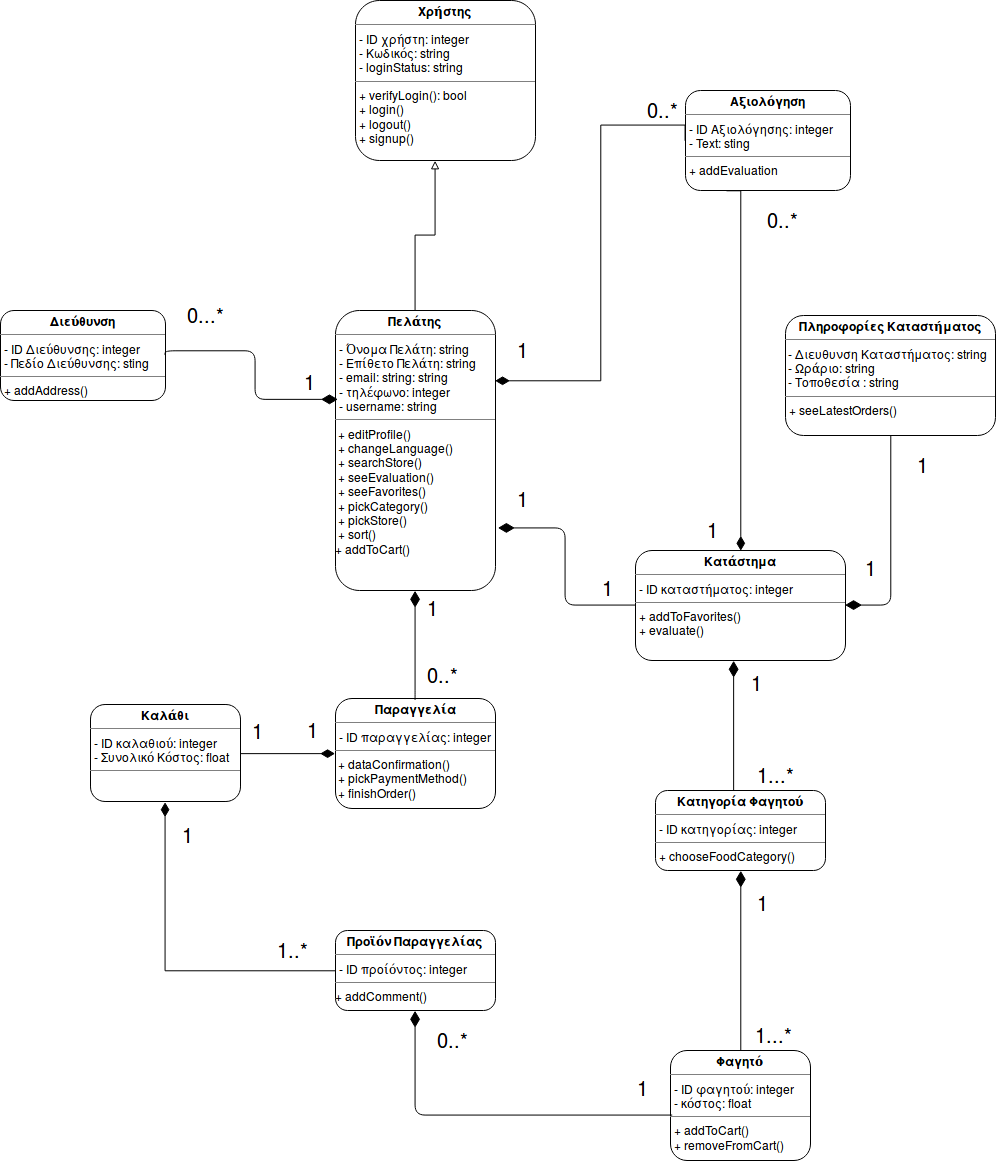

The diagram above was exported from draw.io. Its source (the exported page's mxGraphModel, read from the mxfile embedded in the PNG):
<mxGraphModel dx="1129" dy="1464" grid="1" gridSize="10" guides="1" tooltips="1" connect="1" arrows="1" fold="1" page="1" pageScale="1" pageWidth="1100" pageHeight="850" background="#ffffff" math="0" shadow="0">
  <root>
    <mxCell id="0" />
    <mxCell id="1" parent="0" />
    <mxCell id="2" value="&lt;p style=&quot;margin: 0px ; margin-top: 4px ; text-align: center&quot;&gt;&lt;b&gt;Χρήστης&lt;/b&gt;&lt;br&gt;&lt;/p&gt;&lt;hr size=&quot;1&quot;&gt;&lt;p style=&quot;margin: 0px ; margin-left: 4px&quot;&gt;- ID χρήστη: integer&lt;/p&gt;&lt;p style=&quot;margin: 0px ; margin-left: 4px&quot;&gt;- Κωδικός: string&lt;/p&gt;&lt;p style=&quot;margin: 0px ; margin-left: 4px&quot;&gt;- loginStatus: string&lt;br&gt;&lt;/p&gt;&lt;hr size=&quot;1&quot;&gt;&lt;p style=&quot;margin: 0px ; margin-left: 4px&quot;&gt;+ verifyLogin(): bool&lt;/p&gt;&lt;p style=&quot;margin: 0px ; margin-left: 4px&quot;&gt;+ login()&lt;/p&gt;&lt;p style=&quot;margin: 0px ; margin-left: 4px&quot;&gt;+ logout()&lt;/p&gt;&lt;p style=&quot;margin: 0px ; margin-left: 4px&quot;&gt;+ signup()&lt;br&gt;&lt;/p&gt;" style="verticalAlign=top;align=left;overflow=fill;fontSize=12;fontFamily=Helvetica;html=1;rounded=1;" parent="1" vertex="1">
      <mxGeometry x="450" y="-330" width="180" height="160" as="geometry" />
    </mxCell>
    <mxCell id="46" style="edgeStyle=orthogonalEdgeStyle;rounded=0;html=1;exitX=0.5;exitY=0;startArrow=none;startFill=0;endArrow=block;endFill=0;jettySize=auto;orthogonalLoop=1;strokeColor=#000000;fillColor=#ffffff;fontSize=20;" parent="1" source="4" edge="1">
      <mxGeometry relative="1" as="geometry">
        <mxPoint x="530" y="-170" as="targetPoint" />
        <Array as="points">
          <mxPoint x="510" y="-95" />
          <mxPoint x="530" y="-95" />
        </Array>
      </mxGeometry>
    </mxCell>
    <mxCell id="81" style="edgeStyle=orthogonalEdgeStyle;rounded=0;html=1;entryX=1;entryY=0.25;startArrow=none;startFill=0;endArrow=diamondThin;endFill=1;jettySize=auto;orthogonalLoop=1;strokeColor=#000000;strokeWidth=1;fillColor=#ffffff;fontSize=20;endSize=12;startSize=14;exitX=0;exitY=0.5;" edge="1" parent="1" source="80" target="4">
      <mxGeometry relative="1" as="geometry">
        <mxPoint x="790" y="-50" as="sourcePoint" />
        <Array as="points">
          <mxPoint x="780" y="-205" />
          <mxPoint x="695" y="-205" />
          <mxPoint x="695" y="50" />
        </Array>
      </mxGeometry>
    </mxCell>
    <mxCell id="4" value="&lt;p style=&quot;margin: 0px ; margin-top: 4px ; text-align: center&quot;&gt;&lt;b&gt;Πελάτης&lt;/b&gt;&lt;br&gt;&lt;/p&gt;&lt;hr size=&quot;1&quot;&gt;&lt;p style=&quot;margin: 0px ; margin-left: 4px&quot;&gt;- Όνομα Πελάτη: string&lt;br&gt;&lt;/p&gt;&lt;p style=&quot;margin: 0px ; margin-left: 4px&quot;&gt;- Επίθετο Πελάτη: string&lt;br&gt;&lt;/p&gt;&lt;p style=&quot;margin: 0px ; margin-left: 4px&quot;&gt;- email: string: string&lt;br&gt;&lt;/p&gt;&lt;p style=&quot;margin: 0px ; margin-left: 4px&quot;&gt;- τηλέφωνο: integer&lt;/p&gt;&lt;p style=&quot;margin: 0px ; margin-left: 4px&quot;&gt;- username: string&lt;/p&gt;&lt;hr size=&quot;1&quot;&gt;&amp;nbsp;+ editProfile()&lt;br&gt;&amp;nbsp;+ changeLanguage()&lt;br&gt;&amp;nbsp;+ searchStore()&lt;br&gt;&amp;nbsp;+ seeEvaluation()&lt;br&gt;&amp;nbsp;+ seeFavorites()&lt;br&gt;&amp;nbsp;+ pickCategory()&lt;br&gt;&amp;nbsp;+ pickStore()&lt;br&gt;&amp;nbsp;+ sort()&lt;br&gt;+ addToCart()&lt;br&gt;" style="verticalAlign=top;align=left;overflow=fill;fontSize=12;fontFamily=Helvetica;html=1;rounded=1;" parent="1" vertex="1">
      <mxGeometry x="430" y="-20" width="160" height="280" as="geometry" />
    </mxCell>
    <mxCell id="8" value="&lt;p style=&quot;margin: 0px ; margin-top: 4px ; text-align: center&quot;&gt;&lt;b&gt;Κατάστημα&lt;/b&gt;&lt;/p&gt;&lt;hr size=&quot;1&quot;&gt;&lt;p style=&quot;margin: 0px ; margin-left: 4px&quot;&gt;- ID καταστήματος: integer&lt;/p&gt;&lt;hr size=&quot;1&quot;&gt;&lt;p style=&quot;margin: 0px ; margin-left: 4px&quot;&gt;+ addToFavorites()&lt;/p&gt;&lt;p style=&quot;margin: 0px ; margin-left: 4px&quot;&gt;+ evaluate()&lt;br&gt;&lt;/p&gt;" style="verticalAlign=top;align=left;overflow=fill;fontSize=12;fontFamily=Helvetica;html=1;rounded=1;" parent="1" vertex="1">
      <mxGeometry x="730" y="220" width="210" height="110" as="geometry" />
    </mxCell>
    <mxCell id="105" style="edgeStyle=orthogonalEdgeStyle;rounded=0;html=1;exitX=1;exitY=0.5;entryX=0;entryY=0.5;startArrow=none;startFill=0;startSize=14;endArrow=diamondThin;endFill=1;endSize=12;jettySize=auto;orthogonalLoop=1;strokeColor=#000000;strokeWidth=1;fillColor=#ffffff;fontSize=20;" edge="1" parent="1" source="12" target="29">
      <mxGeometry relative="1" as="geometry" />
    </mxCell>
    <mxCell id="12" value="&lt;p style=&quot;margin: 0px ; margin-top: 4px ; text-align: center&quot;&gt;&lt;b&gt;Καλάθι&lt;/b&gt;&lt;/p&gt;&lt;hr size=&quot;1&quot;&gt;&lt;p style=&quot;margin: 0px ; margin-left: 4px&quot;&gt;- ID καλαθιού: integer &lt;br&gt;&lt;/p&gt;&lt;p style=&quot;margin: 0px ; margin-left: 4px&quot;&gt;- Συνολικό Κόστος: float&lt;/p&gt;&lt;hr size=&quot;1&quot;&gt;&lt;p style=&quot;margin: 0px ; margin-left: 4px&quot;&gt;&lt;br&gt;&lt;/p&gt;&lt;p style=&quot;margin: 0px ; margin-left: 4px&quot;&gt;&lt;br&gt;&lt;/p&gt;" style="verticalAlign=top;align=left;overflow=fill;fontSize=12;fontFamily=Helvetica;html=1;rounded=1;" parent="1" vertex="1">
      <mxGeometry x="185" y="374" width="150" height="97" as="geometry" />
    </mxCell>
    <mxCell id="29" value="&lt;p style=&quot;margin: 0px ; margin-top: 4px ; text-align: center&quot;&gt;&lt;b&gt;Παραγγελία&lt;/b&gt;&lt;/p&gt;&lt;hr size=&quot;1&quot;&gt;&lt;p style=&quot;margin: 0px ; margin-left: 4px&quot;&gt;- ID παραγγελίας: integer&lt;br&gt;&lt;/p&gt;&lt;hr size=&quot;1&quot;&gt;&amp;nbsp;+ dataConfirmation()&lt;br&gt;&amp;nbsp;+ pickPaymentMethod()&lt;br&gt;&amp;nbsp;+ finishOrder()&lt;br&gt;" style="verticalAlign=top;align=left;overflow=fill;fontSize=12;fontFamily=Helvetica;html=1;rounded=1;" parent="1" vertex="1">
      <mxGeometry x="430" y="368" width="160" height="110" as="geometry" />
    </mxCell>
    <mxCell id="30" value="&lt;p style=&quot;margin: 0px ; margin-top: 4px ; text-align: center&quot;&gt;&lt;b&gt;Πληροφορίες Καταστήματος&lt;br&gt;&lt;/b&gt;&lt;/p&gt;&lt;hr size=&quot;1&quot;&gt;&amp;nbsp;- Διευθυνση Καταστήματος: string&lt;br&gt;&amp;nbsp;- Ωράριο: string&lt;br&gt;&amp;nbsp;- Τοποθεσία : string&lt;br&gt;&lt;hr size=&quot;1&quot;&gt;&lt;p style=&quot;margin: 0px ; margin-left: 4px&quot;&gt;+ seeLatestOrders()&lt;br&gt;&lt;/p&gt;" style="verticalAlign=top;align=left;overflow=fill;fontSize=12;fontFamily=Helvetica;html=1;rounded=1;" parent="1" vertex="1">
      <mxGeometry x="880" y="-15" width="210" height="120" as="geometry" />
    </mxCell>
    <mxCell id="33" value="1" style="endArrow=none;html=1;endSize=12;startArrow=diamondThin;startSize=14;startFill=1;edgeStyle=orthogonalEdgeStyle;align=left;verticalAlign=bottom;strokeColor=#000000;fillColor=#ffffff;fontSize=20;endFill=0;exitX=1;exitY=0.5;" parent="1" source="8" target="30" edge="1">
      <mxGeometry x="-0.8216" y="25" relative="1" as="geometry">
        <mxPoint x="830" y="210" as="sourcePoint" />
        <mxPoint x="860" y="150" as="targetPoint" />
        <Array as="points">
          <mxPoint x="985" y="275" />
        </Array>
        <mxPoint as="offset" />
      </mxGeometry>
    </mxCell>
    <mxCell id="35" value="&lt;p style=&quot;margin: 0px ; margin-top: 4px ; text-align: center&quot;&gt;&lt;b&gt;Κατηγορία Φαγητού&lt;/b&gt;&lt;br&gt;&lt;/p&gt;&lt;hr size=&quot;1&quot;&gt;&lt;p style=&quot;margin: 0px ; margin-left: 4px&quot;&gt;- ID κατηγορίας: integer&lt;/p&gt;&lt;hr size=&quot;1&quot;&gt;&lt;p style=&quot;margin: 0px ; margin-left: 4px&quot;&gt;+ chooseFoodCategory()&lt;/p&gt;&lt;p style=&quot;margin: 0px ; margin-left: 4px&quot;&gt;&lt;br&gt;&lt;/p&gt;" style="verticalAlign=top;align=left;overflow=fill;fontSize=12;fontFamily=Helvetica;html=1;rounded=1;" parent="1" vertex="1">
      <mxGeometry x="750" y="460" width="170" height="80" as="geometry" />
    </mxCell>
    <mxCell id="36" value="&lt;p style=&quot;margin: 0px ; margin-top: 4px ; text-align: center&quot;&gt;&lt;b&gt;Φαγητό&lt;/b&gt;&lt;br&gt;&lt;/p&gt;&lt;hr size=&quot;1&quot;&gt;&lt;p style=&quot;margin: 0px ; margin-left: 4px&quot;&gt;- ID φαγητού: integer&lt;/p&gt;&lt;p style=&quot;margin: 0px ; margin-left: 4px&quot;&gt;- κόστος: float&lt;br&gt;&lt;/p&gt;&lt;hr size=&quot;1&quot;&gt;&lt;p style=&quot;margin: 0px ; margin-left: 4px&quot;&gt;+ addToCart()&lt;/p&gt;&lt;p style=&quot;margin: 0px ; margin-left: 4px&quot;&gt;+ removeFromCart()&lt;/p&gt;" style="verticalAlign=top;align=left;overflow=fill;fontSize=12;fontFamily=Helvetica;html=1;rounded=1;" parent="1" vertex="1">
      <mxGeometry x="765" y="720" width="140" height="110" as="geometry" />
    </mxCell>
    <mxCell id="37" value="&lt;p style=&quot;margin: 0px ; margin-top: 4px ; text-align: center&quot;&gt;&lt;b&gt;Διεύθυνση&lt;/b&gt;&lt;br&gt;&lt;/p&gt;&lt;hr size=&quot;1&quot;&gt;&lt;p style=&quot;margin: 0px ; margin-left: 4px&quot;&gt;- ID Διεύθυνσης: integer&lt;/p&gt;&lt;p style=&quot;margin: 0px ; margin-left: 4px&quot;&gt;- Πεδίο Διεύθυνσης: sting&lt;br&gt;&lt;/p&gt;&lt;hr size=&quot;1&quot;&gt;&lt;p style=&quot;margin: 0px ; margin-left: 4px&quot;&gt;+ addAddress()&lt;br&gt;&lt;/p&gt;" style="verticalAlign=top;align=left;overflow=fill;fontSize=12;fontFamily=Helvetica;html=1;rounded=1;" parent="1" vertex="1">
      <mxGeometry x="95" y="-20" width="165" height="90" as="geometry" />
    </mxCell>
    <mxCell id="40" value="1" style="text;html=1;fontSize=20;" parent="1" vertex="1">
      <mxGeometry x="1010" y="115" width="25" height="25" as="geometry" />
    </mxCell>
    <mxCell id="41" value="1" style="endArrow=none;html=1;endSize=12;startArrow=diamondThin;startSize=14;startFill=1;edgeStyle=orthogonalEdgeStyle;align=left;verticalAlign=bottom;strokeColor=#000000;fillColor=#ffffff;fontSize=20;endFill=0;entryX=1;entryY=0.5;exitX=0.013;exitY=0.315;exitPerimeter=0;" parent="1" source="4" target="37" edge="1">
      <mxGeometry as="geometry">
        <mxPoint x="410" y="60" as="sourcePoint" />
        <mxPoint x="393" y="83" as="targetPoint" />
        <Array as="points">
          <mxPoint x="350" y="69" />
          <mxPoint x="350" y="20" />
          <mxPoint x="260" y="20" />
        </Array>
        <mxPoint x="51" y="17" as="offset" />
      </mxGeometry>
    </mxCell>
    <mxCell id="42" value="0...*" style="text;html=1;fontSize=20;" parent="1" vertex="1">
      <mxGeometry x="280" y="-35" width="30" height="40" as="geometry" />
    </mxCell>
    <mxCell id="56" value="1" style="endArrow=none;html=1;endSize=12;startArrow=diamondThin;startSize=14;startFill=1;edgeStyle=orthogonalEdgeStyle;align=left;verticalAlign=bottom;strokeColor=#000000;fillColor=#ffffff;fontSize=20;endFill=0;exitX=0.467;exitY=1.008;exitPerimeter=0;" parent="1" source="8" edge="1">
      <mxGeometry as="geometry">
        <mxPoint x="815" y="368" as="sourcePoint" />
        <mxPoint x="828" y="460" as="targetPoint" />
        <Array as="points">
          <mxPoint x="828" y="460" />
        </Array>
        <mxPoint x="16" y="-30" as="offset" />
      </mxGeometry>
    </mxCell>
    <mxCell id="57" value="1...*" style="text;html=1;fontSize=20;" parent="1" vertex="1">
      <mxGeometry x="850" y="425" width="20" height="30" as="geometry" />
    </mxCell>
    <mxCell id="58" value="1" style="endArrow=none;html=1;endSize=12;startArrow=diamondThin;startSize=14;startFill=1;edgeStyle=orthogonalEdgeStyle;align=left;verticalAlign=bottom;strokeColor=#000000;fillColor=#ffffff;fontSize=20;endFill=0;entryX=0.5;entryY=0;exitX=0.5;exitY=1;" parent="1" target="36" edge="1" source="35">
      <mxGeometry as="geometry">
        <mxPoint x="748" y="529" as="sourcePoint" />
        <mxPoint x="644" y="532" as="targetPoint" />
        <Array as="points">
          <mxPoint x="835" y="720" />
        </Array>
        <mxPoint x="15" y="-45" as="offset" />
      </mxGeometry>
    </mxCell>
    <mxCell id="62" value="0..*" style="text;html=1;fontSize=20;" parent="1" vertex="1">
      <mxGeometry x="520" y="325" width="20" height="30" as="geometry" />
    </mxCell>
    <mxCell id="68" value="1" style="endArrow=none;html=1;endSize=12;startArrow=diamondThin;startSize=14;startFill=1;edgeStyle=orthogonalEdgeStyle;align=left;verticalAlign=bottom;strokeColor=#000000;fillColor=#ffffff;fontSize=20;endFill=0;exitX=1.019;exitY=0.778;exitPerimeter=0;entryX=0;entryY=0.5;" parent="1" source="4" target="8" edge="1">
      <mxGeometry as="geometry">
        <mxPoint x="680" y="175" as="sourcePoint" />
        <mxPoint x="500" y="275" as="targetPoint" />
        <Array as="points">
          <mxPoint x="660" y="197" />
          <mxPoint x="660" y="275" />
        </Array>
        <mxPoint x="-51" y="-55" as="offset" />
      </mxGeometry>
    </mxCell>
    <mxCell id="69" value="1" style="text;html=1;fontSize=20;" parent="1" vertex="1">
      <mxGeometry x="695" y="238" width="25" height="25" as="geometry" />
    </mxCell>
    <mxCell id="77" value="1" style="endArrow=none;html=1;endSize=12;startArrow=diamondThin;startSize=14;startFill=1;edgeStyle=orthogonalEdgeStyle;align=left;verticalAlign=bottom;strokeColor=#000000;fillColor=#ffffff;fontSize=20;endFill=0;exitX=0.5;exitY=1;entryX=0.5;entryY=0;" edge="1" parent="1" source="4" target="29">
      <mxGeometry as="geometry">
        <mxPoint x="530" y="245" as="sourcePoint" />
        <mxPoint x="570" y="350" as="targetPoint" />
        <Array as="points">
          <mxPoint x="510" y="370" />
        </Array>
        <mxPoint x="10" y="-24" as="offset" />
      </mxGeometry>
    </mxCell>
    <mxCell id="80" value="&lt;p style=&quot;margin: 0px ; margin-top: 4px ; text-align: center&quot;&gt;&lt;b&gt;Aξιολόγηση&lt;/b&gt;&lt;br&gt;&lt;/p&gt;&lt;hr size=&quot;1&quot;&gt;&lt;p style=&quot;margin: 0px ; margin-left: 4px&quot;&gt;- ID Αξιολόγησης: integer&lt;/p&gt;&lt;p style=&quot;margin: 0px ; margin-left: 4px&quot;&gt;- Text: sting&lt;br&gt;&lt;/p&gt;&lt;hr size=&quot;1&quot;&gt;&lt;p style=&quot;margin: 0px ; margin-left: 4px&quot;&gt;+ addEvaluation&lt;br&gt;&lt;/p&gt;" style="verticalAlign=top;align=left;overflow=fill;fontSize=12;fontFamily=Helvetica;html=1;rounded=1;" vertex="1" parent="1">
      <mxGeometry x="780" y="-240" width="165" height="100" as="geometry" />
    </mxCell>
    <mxCell id="82" value="1" style="text;html=1;fontSize=20;" vertex="1" parent="1">
      <mxGeometry x="610" width="20" height="30" as="geometry" />
    </mxCell>
    <mxCell id="83" value="0..*" style="text;html=1;fontSize=20;" vertex="1" parent="1">
      <mxGeometry x="740" y="-240" width="20" height="30" as="geometry" />
    </mxCell>
    <mxCell id="88" value="1...*" style="text;html=1;fontSize=20;" vertex="1" parent="1">
      <mxGeometry x="848" y="685" width="20" height="30" as="geometry" />
    </mxCell>
    <mxCell id="89" style="edgeStyle=orthogonalEdgeStyle;rounded=0;html=1;entryX=0.5;entryY=0;startArrow=none;startFill=0;endArrow=diamondThin;endFill=1;jettySize=auto;orthogonalLoop=1;strokeColor=#000000;strokeWidth=1;fillColor=#ffffff;fontSize=20;endSize=12;startSize=14;exitX=0.25;exitY=1;" edge="1" parent="1" source="80" target="8">
      <mxGeometry x="599.5714285714287" y="-179.71428571428555" as="geometry">
        <mxPoint x="835" y="-150" as="sourcePoint" />
        <mxPoint x="599.5714285714287" y="57.42857142857156" as="targetPoint" />
        <Array as="points">
          <mxPoint x="835" y="-140" />
        </Array>
      </mxGeometry>
    </mxCell>
    <mxCell id="90" value="0..*" style="text;html=1;fontSize=20;" vertex="1" parent="1">
      <mxGeometry x="860" y="-130" width="33" height="30" as="geometry" />
    </mxCell>
    <mxCell id="91" value="1" style="text;html=1;fontSize=20;" vertex="1" parent="1">
      <mxGeometry x="800" y="180" width="20" height="30" as="geometry" />
    </mxCell>
    <mxCell id="96" value="1..*" style="text;html=1;fontSize=20;" vertex="1" parent="1">
      <mxGeometry x="370" y="600" width="40" height="30" as="geometry" />
    </mxCell>
    <mxCell id="97" value="1" style="endArrow=none;html=1;endSize=12;startArrow=diamondThin;startSize=14;startFill=1;edgeStyle=orthogonalEdgeStyle;align=left;verticalAlign=bottom;strokeColor=#000000;fillColor=#ffffff;fontSize=20;endFill=0;exitX=0.5;exitY=1;entryX=0.012;entryY=0.587;entryPerimeter=0;" edge="1" parent="1" target="36">
      <mxGeometry as="geometry">
        <mxPoint x="509.57142857142867" y="680.2857142857142" as="sourcePoint" />
        <mxPoint x="539.5714285714287" y="827.5714285714289" as="targetPoint" />
        <Array as="points">
          <mxPoint x="510" y="785" />
        </Array>
        <mxPoint x="92" y="38" as="offset" />
      </mxGeometry>
    </mxCell>
    <mxCell id="98" value="0..*" style="text;html=1;fontSize=20;" vertex="1" parent="1">
      <mxGeometry x="530" y="690" width="20" height="30" as="geometry" />
    </mxCell>
    <mxCell id="107" style="edgeStyle=orthogonalEdgeStyle;rounded=0;html=1;exitX=0;exitY=0.5;entryX=0.5;entryY=1;startArrow=none;startFill=0;startSize=14;endArrow=diamondThin;endFill=1;endSize=12;jettySize=auto;orthogonalLoop=1;strokeColor=#000000;strokeWidth=1;fillColor=#ffffff;fontSize=20;" edge="1" parent="1" source="99" target="12">
      <mxGeometry relative="1" as="geometry" />
    </mxCell>
    <mxCell id="99" value="&lt;p style=&quot;margin: 0px ; margin-top: 4px ; text-align: center&quot;&gt;&lt;b&gt;Προϊόν Παραγγελίας&lt;/b&gt;&lt;br&gt;&lt;/p&gt;&lt;hr size=&quot;1&quot;&gt;&lt;p style=&quot;margin: 0px ; margin-left: 4px&quot;&gt;- ID προίόντος: integer &lt;br&gt;&lt;/p&gt;&lt;hr size=&quot;1&quot;&gt;+ addComment()&lt;br&gt;&lt;p style=&quot;margin: 0px ; margin-left: 4px&quot;&gt;&lt;br&gt;&lt;/p&gt;" style="verticalAlign=top;align=left;overflow=fill;fontSize=12;fontFamily=Helvetica;html=1;rounded=1;" vertex="1" parent="1">
      <mxGeometry x="430" y="600" width="160" height="80" as="geometry" />
    </mxCell>
    <mxCell id="108" value="1" style="text;html=1;fontSize=20;" vertex="1" parent="1">
      <mxGeometry x="275" y="485" width="40" height="30" as="geometry" />
    </mxCell>
    <mxCell id="109" style="edgeStyle=orthogonalEdgeStyle;rounded=0;html=1;exitX=0;exitY=0.25;entryX=0;entryY=0.25;startArrow=none;startFill=0;startSize=14;endArrow=diamondThin;endFill=1;endSize=12;jettySize=auto;orthogonalLoop=1;strokeColor=#000000;strokeWidth=1;fillColor=#ffffff;fontSize=20;" edge="1" parent="1" source="108" target="108">
      <mxGeometry relative="1" as="geometry" />
    </mxCell>
    <mxCell id="110" value="1" style="text;html=1;fontSize=20;" vertex="1" parent="1">
      <mxGeometry x="400" y="380" width="20" height="18" as="geometry" />
    </mxCell>
    <mxCell id="113" value="1" style="text;html=1;fontSize=20;" vertex="1" parent="1">
      <mxGeometry x="345" y="381" width="20" height="18" as="geometry" />
    </mxCell>
  </root>
</mxGraphModel>